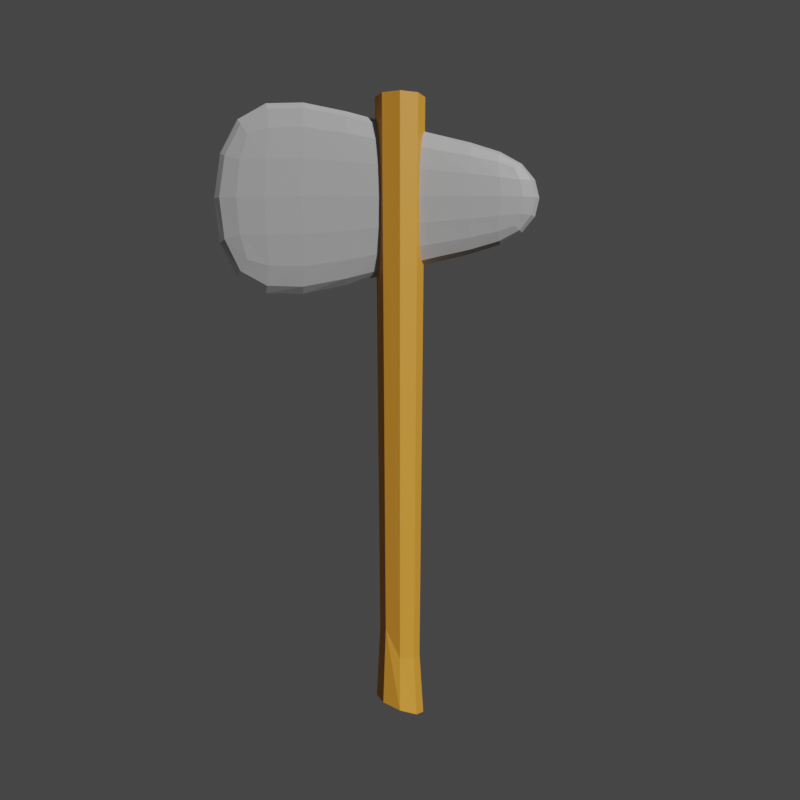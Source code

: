 # Source: stone_axe.blend  (saved by Blender 2.81.16; exported with 4.5.12 LTS)
import bpy
from mathutils import Matrix  # noqa: F401  (used for matrix-valued properties, if any)

bpy.ops.wm.read_factory_settings(use_empty=True)
scene = bpy.context.scene
scene.name = 'Scene'

# ---- collections
col_collection = bpy.data.collections.new('Collection'); scene.collection.children.link(col_collection)

# ---- materials (node trees are filled in below, after node groups)
mat_material_002 = bpy.data.materials.new('Material.002')
mat_material_002.use_transparent_shadow = False
mat_material_001 = bpy.data.materials.new('Material.001')
mat_material_001.use_transparent_shadow = False

# ---- material node trees
mat_material_002.use_nodes = True; mat_material_002.node_tree.nodes.clear()
_N = mat_material_002.node_tree.nodes; _L = mat_material_002.node_tree.links
n0 = _N.new('ShaderNodeOutputMaterial'); n0.name = 'Material Output'; n0.location = (300, 300)
n1 = _N.new('ShaderNodeBsdfPrincipled'); n1.name = 'Principled BSDF'; n1.location = (10, 300)
n1.distribution = 'GGX'
n1.subsurface_method = 'BURLEY'
n1.inputs[0].default_value = (0.8, 0.3271, 0.03386, 1.0)
n1.inputs[3].default_value = 1.45
n1.inputs[27].default_value = (0.0, 0.0, 0.0, 1.0)
n1.inputs[28].default_value = 1.0
_L.new(n1.outputs[0], n0.inputs[0])
n0.is_active_output = True
mat_material_001.use_nodes = True; mat_material_001.node_tree.nodes.clear()
_N = mat_material_001.node_tree.nodes; _L = mat_material_001.node_tree.links
n0 = _N.new('ShaderNodeOutputMaterial'); n0.name = 'Material Output'; n0.location = (300, 300)
n1 = _N.new('ShaderNodeBsdfPrincipled'); n1.name = 'Principled BSDF'; n1.location = (10, 300)
n1.distribution = 'GGX'
n1.subsurface_method = 'BURLEY'
n1.inputs[0].default_value = (0.4292, 0.4292, 0.4292, 1.0)
n1.inputs[3].default_value = 1.45
n1.inputs[27].default_value = (0.0, 0.0, 0.0, 1.0)
n1.inputs[28].default_value = 1.0
_L.new(n1.outputs[0], n0.inputs[0])
n0.is_active_output = True

# ---- world
world_world = bpy.data.worlds.new('World'); scene.world = world_world
world_world.use_nodes = True; world_world.node_tree.nodes.clear()
_N = world_world.node_tree.nodes; _L = world_world.node_tree.links
n0 = _N.new('ShaderNodeOutputWorld'); n0.name = 'World Output'; n0.location = (300, 300)
n1 = _N.new('ShaderNodeBackground'); n1.name = 'Background'; n1.location = (10, 300)
n1.inputs[0].default_value = (0.05088, 0.05088, 0.05088, 1.0)
_L.new(n1.outputs[0], n0.inputs[0])
n0.is_active_output = True
world_world.color = (0.05088, 0.05088, 0.05088)
world_world.use_sun_shadow = False
world_world.sun_shadow_jitter_overblur = 0.0

# ---- cameras
cam_camera_002 = bpy.data.cameras.new('Camera.002')
cam_camera_002.clip_end = 100.0
cam_camera_002.ortho_scale = 7.314

# ---- meshes
me_cylinder = bpy.data.meshes.new('Cylinder')
me_cylinder.from_pydata([(3.179e-09, 1.016, -3.0), (0.0, 1.0, 3.0), (0.6479, 0.7187, -3.059), (0.7071, 0.7071, 3.0), (0.9162, -4.232e-08, -3.083), (1.0, -4.371e-08, 3.0), (0.6479, -0.7187, -3.059), (0.7071, -0.7071, 3.0), (-7.692e-08, -1.016, -3.0), (-8.742e-08, -1.0, 3.0), (-0.6479, -0.7187, -2.941), (-0.7071, -0.7071, 3.0), (-0.9162, 1.423e-08, -2.917), (-1.0, 1.192e-08, 3.0), (-0.6479, 0.7187, -2.941), (-0.7071, 0.7071, 3.0), (-8.558e-09, 0.7995, -2.514), (0.5447, 0.5654, -2.514), (0.7703, -3.346e-08, -2.514), (0.5447, -0.5654, -2.514), (-7.59e-08, -0.7995, -2.514), (-0.5528, -0.5724, -2.238), (-0.7818, 1.107e-08, -2.238), (-0.5528, 0.5724, -2.238)], [], [(16, 1, 3, 17), (17, 3, 5, 18), (18, 5, 7, 19), (19, 7, 9, 20), (20, 9, 11, 21), (21, 11, 13, 22), (3, 1, 15, 13, 11, 9, 7, 5), (22, 13, 15, 23), (23, 15, 1, 16), (0, 2, 4, 6, 8, 10, 12, 14), (14, 23, 16, 0), (12, 22, 23, 14), (10, 21, 22, 12), (8, 20, 21, 10), (6, 19, 20, 8), (4, 18, 19, 6), (2, 17, 18, 4), (0, 16, 17, 2)])
_uv = me_cylinder.uv_layers.new(name='UVMap')
_uv.uv.foreach_set('vector', [1.0, 0.5405, 1.0, 1.0, 0.875, 1.0, 0.875, 0.5405, 0.875, 0.5405, 0.875, 1.0, 0.75, 1.0, 0.75, 0.5405, 0.75, 0.5405, 0.75, 1.0, 0.625, 1.0, 0.625, 0.5405, 0.625, 0.5405, 0.625, 1.0, 0.5, 1.0, 0.5, 0.5405, 0.5, 0.5405, 0.5, 1.0, 0.375, 1.0, 0.375, 0.5635, 0.375, 0.5635, 0.375, 1.0, 0.25, 1.0, 0.25, 0.5635, 0.4197, 0.4197, 0.25, 0.49, 0.08029, 0.4197, 0.01, 0.25, 0.08029, 0.08029, 0.25, 0.01, 0.4197, 0.08029, 0.49, 0.25, 0.25, 0.5635, 0.25, 1.0, 0.125, 1.0, 0.125, 0.5635, 0.125, 0.5635, 0.125, 1.0, 0.0, 1.0, 0.0, 0.5405, 0.75, 0.49, 0.9197, 0.4197, 0.99, 0.25, 0.9197, 0.08029, 0.75, 0.01, 0.5803, 0.08029, 0.51, 0.25, 0.5803, 0.4197, 0.125, 0.5, 0.125, 0.5635, 0.0, 0.5405, 0.0, 0.5, 0.25, 0.5, 0.25, 0.5635, 0.125, 0.5635, 0.125, 0.5, 0.375, 0.5, 0.375, 0.5635, 0.25, 0.5635, 0.25, 0.5, 0.5, 0.5, 0.5, 0.5405, 0.375, 0.5635, 0.375, 0.5, 0.625, 0.5, 0.625, 0.5405, 0.5, 0.5405, 0.5, 0.5, 0.75, 0.5, 0.75, 0.5405, 0.625, 0.5405, 0.625, 0.5, 0.875, 0.5, 0.875, 0.5405, 0.75, 0.5405, 0.75, 0.5, 1.0, 0.5, 1.0, 0.5405, 0.875, 0.5405, 0.875, 0.5])
me_cylinder.materials.append(mat_material_002)
me_cylinder.use_remesh_fix_poles = True
me_cylinder.use_remesh_preserve_attributes = False
me_cylinder.use_mirror_vertex_groups = False
me_cylinder.update()
me_cube_002 = bpy.data.meshes.new('Cube.002')
me_cube_002.from_pydata([(-2.0, -0.16, 0.5), (-2.0, -0.16, 3.5), (-2.0, 0.16, 0.5), (-2.0, 0.16, 3.5), (1.5, -0.16, 1.5), (1.5, -0.16, 2.5), (1.5, 0.16, 1.5), (1.5, 0.16, 2.5), (-0.002338, 0.1221, 1.291), (-0.002338, 0.1221, 2.709), (-0.002338, -0.1221, 1.291), (-0.002338, -0.1221, 2.709)], [], [(0, 1, 3, 2), (8, 9, 7, 6), (6, 7, 5, 4), (10, 11, 1, 0), (8, 6, 4, 10), (9, 3, 1, 11), (7, 9, 11, 5), (2, 8, 10, 0), (4, 5, 11, 10), (2, 3, 9, 8)])
_uv = me_cube_002.uv_layers.new(name='UVMap')
_uv.uv.foreach_set('vector', [0.375, 0.0, 0.625, 0.0, 0.625, 0.25, 0.375, 0.25, 0.375, 0.3927, 0.625, 0.3927, 0.625, 0.5, 0.375, 0.5, 0.375, 0.5, 0.625, 0.5, 0.625, 0.75, 0.375, 0.75, 0.375, 0.8573, 0.625, 0.8573, 0.625, 1.0, 0.375, 1.0, 0.2677, 0.5, 0.375, 0.5, 0.375, 0.75, 0.2677, 0.75, 0.7323, 0.5, 0.875, 0.5, 0.875, 0.75, 0.7323, 0.75, 0.625, 0.5, 0.7323, 0.5, 0.7323, 0.75, 0.625, 0.75, 0.125, 0.5, 0.2677, 0.5, 0.2677, 0.75, 0.125, 0.75, 0.375, 0.75, 0.625, 0.75, 0.625, 0.8573, 0.375, 0.8573, 0.375, 0.25, 0.625, 0.25, 0.625, 0.3927, 0.375, 0.3927])
me_cube_002.materials.append(mat_material_001)
me_cube_002.use_remesh_fix_poles = True
me_cube_002.use_remesh_preserve_attributes = False
me_cube_002.use_mirror_vertex_groups = False
me_cube_002.update()

# ---- objects
ob_camera = bpy.data.objects.new('Camera', cam_camera_002)
ob_handle = bpy.data.objects.new('Handle', me_cylinder)
ob_stone = bpy.data.objects.new('Stone', me_cube_002)

# ---- transforms, parenting, visibility, modifiers, constraints
ob_camera.location = (0.0, -11.0, 1.0)
ob_camera.rotation_euler = (1.571, -0.0, 0.0)
ob_camera.lock_rotations_4d = False
ob_camera.empty_display_type = 'ARROWS'
ob_camera.color = (0.0, 0.0, 0.0, 0.0)
ob_camera.display_type = 'WIRE'
ob_camera.lineart.crease_threshold = 0.0
ob_handle.location = (0.0, 0.0, 1.0)
ob_handle.scale = (0.25, 0.25, 1.0)
ob_handle.lineart.crease_threshold = 0.0
ob_stone.location = (0.0, 0.0, 1.0)
ob_stone.lineart.crease_threshold = 0.0
_m = ob_stone.modifiers.new('Subdivision', 'SUBSURF')
_m.uv_smooth = 'PRESERVE_CORNERS'
_m.show_only_control_edges = False

# ---- collection membership
col_collection.objects.link(ob_camera)
col_collection.objects.link(ob_handle)
col_collection.objects.link(ob_stone)

# ---- scene / render settings (as saved in the file)
scene.camera = ob_camera
scene.frame_start = 1; scene.frame_end = 250; scene.frame_set(1)
scene.render.engine = 'BLENDER_EEVEE_NEXT'
scene.render.resolution_x = 250
scene.render.resolution_y = 250
scene.render.film_transparent = True
scene.cycles.use_denoising = False
scene.cycles.samples = 128
scene.cycles.sampling_pattern = 'TABULATED_SOBOL'
scene.cycles.use_adaptive_sampling = False
scene.cycles.use_light_tree = False
scene.view_settings.view_transform = 'Filmic'
scene.unit_settings.scale_length = 0.25
bpy.context.view_layer.update()

# ---- added for rendering (the .blend has no usable light): sun
light_auto_sun = bpy.data.lights.new('AutoSun', 'SUN')
light_auto_sun.energy = 3.0
light_auto_sun.angle = 0.0523599
ob_auto_sun = bpy.data.objects.new('AutoSun', light_auto_sun)
scene.collection.objects.link(ob_auto_sun)
ob_auto_sun.rotation_euler = (0.872665, 0.174533, 0.523599)
bpy.context.view_layer.update()

